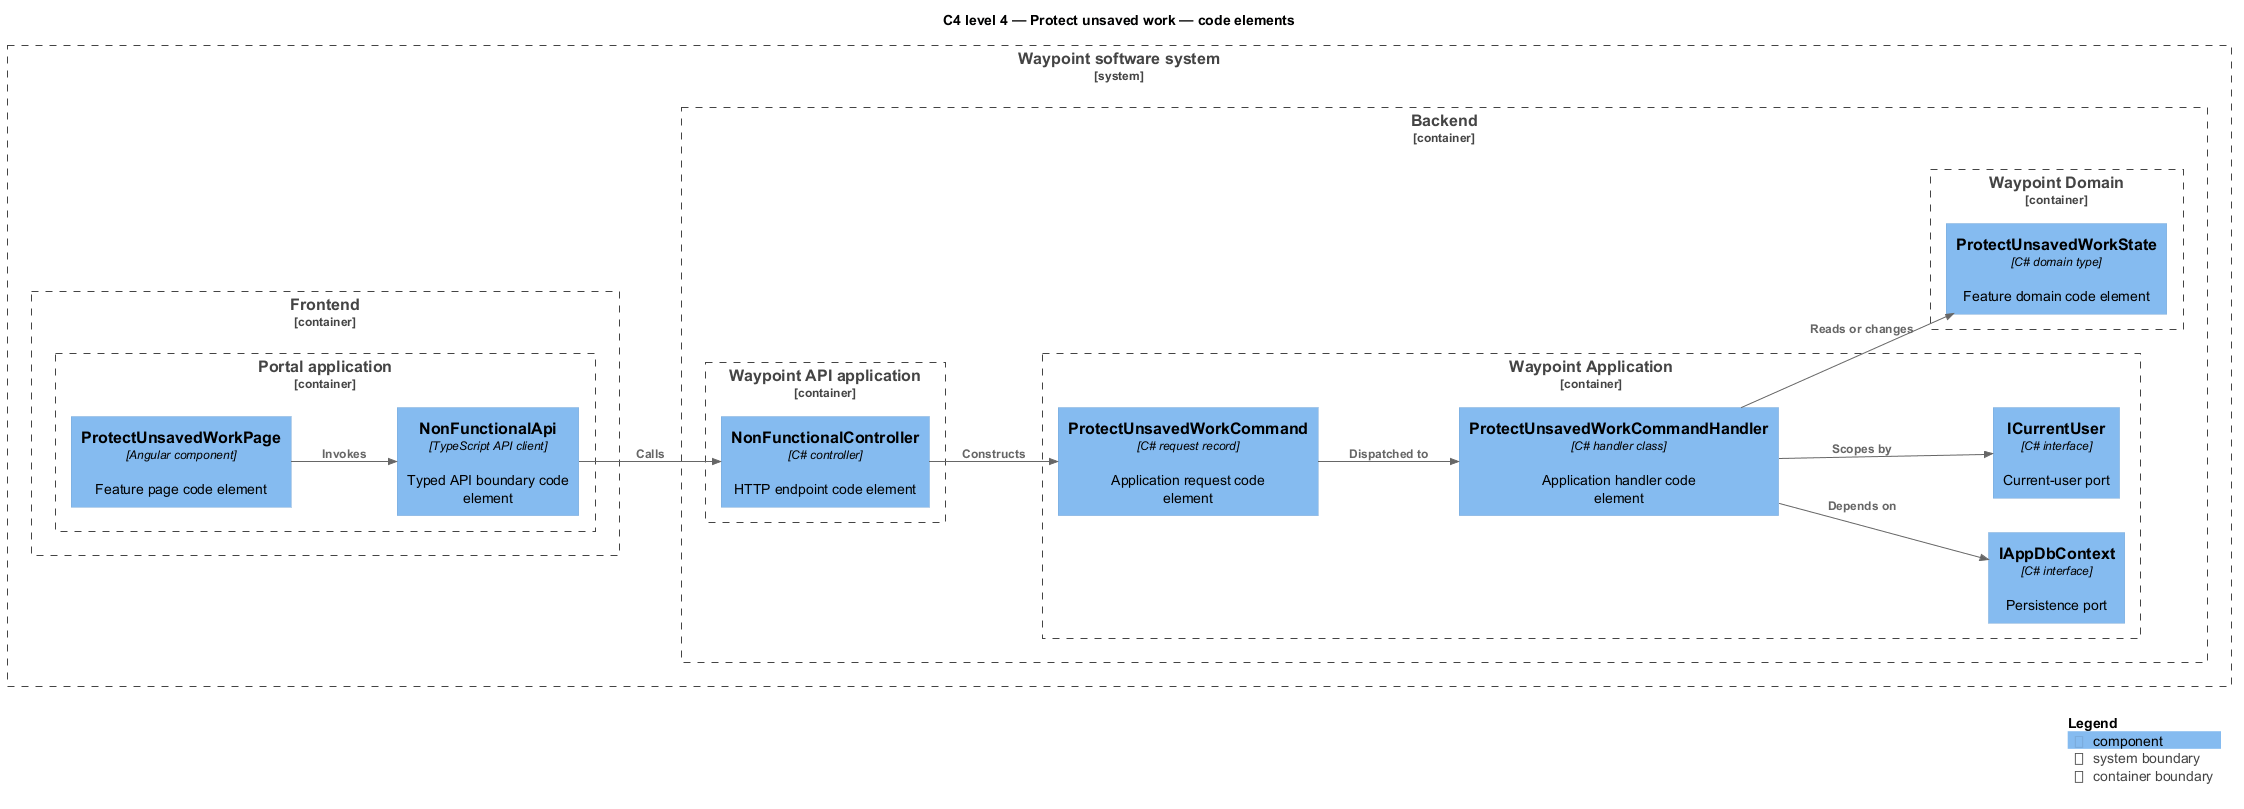

The diagram above was rendered by PlantUML. Its source (embedded in the PNG):
@startuml
!include <C4/C4_Component>
LAYOUT_LEFT_RIGHT()
title C4 level 4 — Protect unsaved work — code elements
System_Boundary(waypoint, "Waypoint software system") {
  Container_Boundary(frontend, "Frontend") {
    Container_Boundary(frontend_app, "Portal application") {
      Component(page, "ProtectUnsavedWorkPage", "Angular component", "Feature page code element")
      Component(client, "NonFunctionalApi", "TypeScript API client", "Typed API boundary code element")
    }
  }
  Container_Boundary(backend, "Backend") {
    Container_Boundary(api_app, "Waypoint API application") {
      Component(controller, "NonFunctionalController", "C# controller", "HTTP endpoint code element")
    }
    Container_Boundary(application, "Waypoint Application") {
      Component(request, "ProtectUnsavedWorkCommand", "C# request record", "Application request code element")
      Component(handler, "ProtectUnsavedWorkCommandHandler", "C# handler class", "Application handler code element")
      Component(dbport, "IAppDbContext", "C# interface", "Persistence port")
      Component(current, "ICurrentUser", "C# interface", "Current-user port")
    }
    Container_Boundary(domain, "Waypoint Domain") {
      Component(entity, "ProtectUnsavedWorkState", "C# domain type", "Feature domain code element")
    }
  }
}
Rel(page, client, "Invokes")
Rel(client, controller, "Calls")
Rel(controller, request, "Constructs")
Rel(request, handler, "Dispatched to")
Rel(handler, dbport, "Depends on")
Rel(handler, current, "Scopes by")
Rel(handler, entity, "Reads or changes")
SHOW_LEGEND()
@enduml